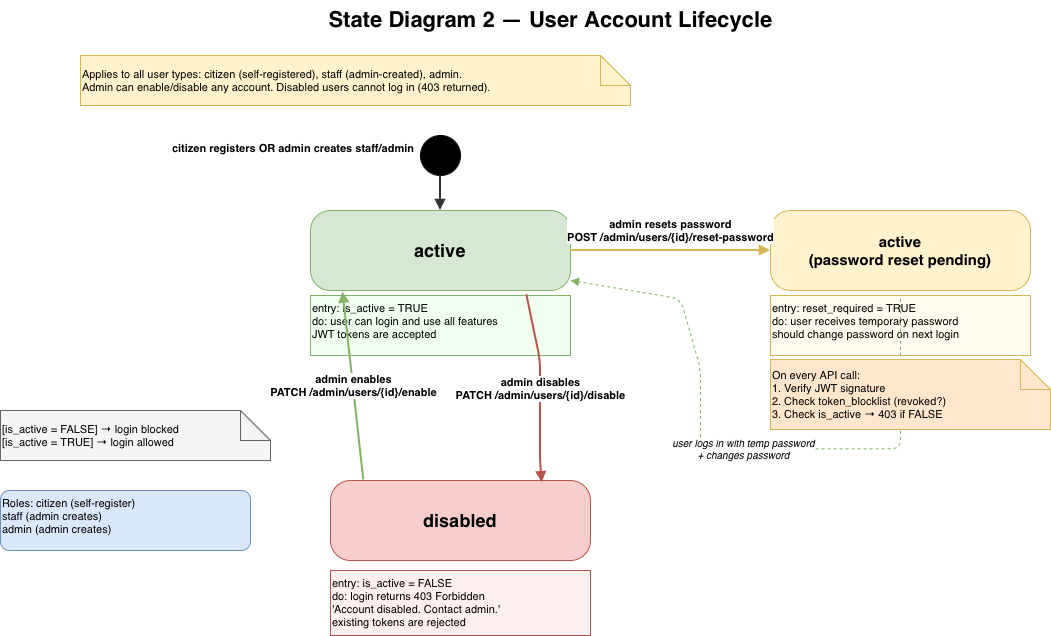

The diagram above was exported from draw.io. Its source (the exported page's mxGraphModel, read from the mxfile embedded in the PNG):
<mxGraphModel dx="1334" dy="931" grid="1" gridSize="10" guides="1" tooltips="1" connect="1" arrows="1" fold="1" page="1" pageScale="1" pageWidth="827" pageHeight="1169" math="0" shadow="0">
  <root>
    <mxCell id="0" />
    <mxCell id="1" parent="0" />
    <mxCell id="RThbPmxgpsbQSfJoknsy-855" parent="1" style="text;html=1;strokeColor=none;fillColor=none;align=center;fontSize=22;fontStyle=1;" value="State Diagram 2 — User Account Lifecycle" vertex="1">
      <mxGeometry height="45" width="900" x="100" y="20" as="geometry" />
    </mxCell>
    <mxCell id="RThbPmxgpsbQSfJoknsy-856" parent="1" style="shape=note;whiteSpace=wrap;html=1;fillColor=#fff2cc;strokeColor=#d6b656;fontSize=11;align=left;" value="Applies to all user types: citizen (self-registered), staff (admin-created), admin.&#10;Admin can enable/disable any account. Disabled users cannot log in (403 returned)." vertex="1">
      <mxGeometry height="50" width="550" x="80" y="75" as="geometry" />
    </mxCell>
    <mxCell id="RThbPmxgpsbQSfJoknsy-857" parent="1" style="ellipse;aspect=fixed;fillColor=#000000;strokeColor=#000000;" value="" vertex="1">
      <mxGeometry height="40" width="40" x="420" y="155" as="geometry" />
    </mxCell>
    <mxCell id="RThbPmxgpsbQSfJoknsy-858" parent="1" style="rounded=1;whiteSpace=wrap;html=1;fillColor=#d5e8d4;strokeColor=#82b366;fontSize=18;fontStyle=1;arcSize=25;" value="active" vertex="1">
      <mxGeometry height="80" width="260" x="310" y="230" as="geometry" />
    </mxCell>
    <mxCell id="RThbPmxgpsbQSfJoknsy-859" parent="1" style="text;html=1;strokeColor=#82b366;fillColor=#f0fff0;fontSize=11;align=left;" value="entry: is_active = TRUE&#10;do: user can login and use all features&#10;    JWT tokens are accepted" vertex="1">
      <mxGeometry height="60" width="260" x="310" y="315" as="geometry" />
    </mxCell>
    <mxCell id="RThbPmxgpsbQSfJoknsy-860" parent="1" style="rounded=1;whiteSpace=wrap;html=1;fillColor=#f8cecc;strokeColor=#b85450;fontSize=18;fontStyle=1;arcSize=25;" value="disabled" vertex="1">
      <mxGeometry height="80" width="260" x="330" y="500" as="geometry" />
    </mxCell>
    <mxCell id="RThbPmxgpsbQSfJoknsy-861" parent="1" style="text;html=1;strokeColor=#b85450;fillColor=#fff0f0;fontSize=11;align=left;" value="entry: is_active = FALSE&#10;do: login returns 403 Forbidden&#10;    'Account disabled. Contact admin.'&#10;    existing tokens are rejected" vertex="1">
      <mxGeometry height="65" width="260" x="330" y="590" as="geometry" />
    </mxCell>
    <mxCell id="RThbPmxgpsbQSfJoknsy-862" parent="1" style="rounded=1;whiteSpace=wrap;html=1;fillColor=#fff2cc;strokeColor=#d6b656;fontSize=15;fontStyle=1;arcSize=25;" value="active&#10;(password reset pending)" vertex="1">
      <mxGeometry height="80" width="260" x="770" y="230" as="geometry" />
    </mxCell>
    <mxCell id="RThbPmxgpsbQSfJoknsy-863" parent="1" style="text;html=1;strokeColor=#d6b656;fillColor=#fffbf0;fontSize=11;align=left;" value="entry: reset_required = TRUE&#10;do: user receives temporary password&#10;    should change password on next login" vertex="1">
      <mxGeometry height="60" width="260" x="770" y="315" as="geometry" />
    </mxCell>
    <mxCell id="RThbPmxgpsbQSfJoknsy-864" edge="1" parent="1" source="RThbPmxgpsbQSfJoknsy-857" style="html=1;endArrow=block;endFill=1;strokeColor=#333;strokeWidth=2;" target="RThbPmxgpsbQSfJoknsy-858" value="">
      <mxGeometry relative="1" as="geometry" />
    </mxCell>
    <mxCell id="RThbPmxgpsbQSfJoknsy-865" parent="1" style="text;html=1;strokeColor=none;fillColor=none;fontSize=11;fontStyle=1;" value="citizen registers    OR    admin creates staff/admin" vertex="1">
      <mxGeometry height="20" width="300" x="170" y="155" as="geometry" />
    </mxCell>
    <mxCell id="RThbPmxgpsbQSfJoknsy-866" edge="1" parent="1" source="RThbPmxgpsbQSfJoknsy-859" style="html=1;endArrow=block;endFill=1;strokeColor=#b85450;strokeWidth=2;fontStyle=1;fontSize=11;exitX=0.832;exitY=-0.013;exitDx=0;exitDy=0;exitPerimeter=0;entryX=0.814;entryY=0.027;entryDx=0;entryDy=0;entryPerimeter=0;" target="RThbPmxgpsbQSfJoknsy-860" value="admin disables&#10;PATCH /admin/users/{id}/disable">
      <mxGeometry relative="1" as="geometry">
        <Array as="points">
          <mxPoint x="540" y="380" />
          <mxPoint x="540" y="480" />
        </Array>
      </mxGeometry>
    </mxCell>
    <mxCell id="RThbPmxgpsbQSfJoknsy-867" edge="1" parent="1" source="RThbPmxgpsbQSfJoknsy-860" style="html=1;endArrow=block;endFill=1;strokeColor=#82b366;strokeWidth=2;fontStyle=1;fontSize=11;entryX=0.125;entryY=1.02;entryDx=0;entryDy=0;entryPerimeter=0;exitX=0.128;exitY=-0.006;exitDx=0;exitDy=0;exitPerimeter=0;" target="RThbPmxgpsbQSfJoknsy-858" value="admin enables&#10;PATCH /admin/users/{id}/enable">
      <mxGeometry relative="1" as="geometry">
        <Array as="points" />
      </mxGeometry>
    </mxCell>
    <mxCell id="RThbPmxgpsbQSfJoknsy-868" edge="1" parent="1" source="RThbPmxgpsbQSfJoknsy-858" style="html=1;endArrow=block;endFill=1;strokeColor=#d6b656;strokeWidth=2;fontStyle=1;fontSize=11;" target="RThbPmxgpsbQSfJoknsy-862" value="admin resets password&#10;POST /admin/users/{id}/reset-password">
      <mxGeometry relative="1" y="20" as="geometry">
        <mxPoint as="offset" />
      </mxGeometry>
    </mxCell>
    <mxCell id="RThbPmxgpsbQSfJoknsy-869" edge="1" parent="1" style="html=1;endArrow=block;endFill=1;strokeColor=#82b366;dashed=1;strokeWidth=1;fontStyle=2;fontSize=10;" value="user logs in with temp password&#10;+ changes password">
      <mxGeometry relative="1" as="geometry">
        <Array as="points">
          <mxPoint x="900" y="428.33" />
          <mxPoint x="900" y="468.33" />
          <mxPoint x="700" y="468.33" />
          <mxPoint x="700" y="388.33" />
          <mxPoint x="680" y="318.33" />
        </Array>
        <mxPoint x="900" y="318.3300000000001" as="sourcePoint" />
        <mxPoint x="570" y="299.9966666666667" as="targetPoint" />
      </mxGeometry>
    </mxCell>
    <mxCell id="RThbPmxgpsbQSfJoknsy-870" parent="1" style="shape=note;whiteSpace=wrap;html=1;fillColor=#f5f5f5;strokeColor=#666;fontSize=11;align=left;" value="[is_active = FALSE] → login blocked&#10;[is_active = TRUE]  → login allowed" vertex="1">
      <mxGeometry height="50" width="270" y="430" as="geometry" />
    </mxCell>
    <mxCell id="RThbPmxgpsbQSfJoknsy-871" parent="1" style="text;html=1;strokeColor=#6c8ebf;fillColor=#dae8fc;align=left;fontSize=11;rounded=1;whiteSpace=wrap;" value="Roles: citizen (self-register)&#10;       staff (admin creates)&#10;       admin (admin creates)" vertex="1">
      <mxGeometry height="60" width="250" y="510" as="geometry" />
    </mxCell>
    <mxCell id="RThbPmxgpsbQSfJoknsy-872" parent="1" style="shape=note;whiteSpace=wrap;html=1;fillColor=#ffe6cc;strokeColor=#d6b656;fontSize=11;align=left;" value="On every API call:&#10;1. Verify JWT signature&#10;2. Check token_blocklist (revoked?)&#10;3. Check is_active → 403 if FALSE" vertex="1">
      <mxGeometry height="70" width="280" x="770" y="379" as="geometry" />
    </mxCell>
  </root>
</mxGraphModel>